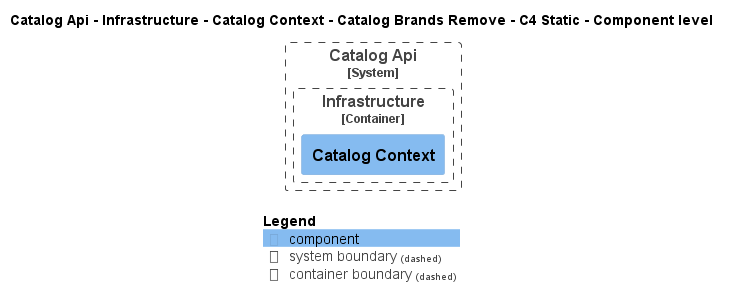

The diagram above was rendered by PlantUML. Its source (embedded in the PNG):
@startuml
!pragma layout smetana
!include ..\..\..\..\..\..\..\..\.c4s\C4_Component.puml

AddElementTag("state:new", $bgColor=green, $fontColor=#ffffff, $borderColor=green, $shadowing="False")
AddElementTag("state:changed", $bgColor=orange, $fontColor=#ffffff, $borderColor=orange, $shadowing="False")
AddElementTag("state:removed", $bgColor=red, $fontColor=#ffffff, $borderColor=red, $shadowing="False")

AddRelTag("state:new", $textColor=green, $lineColor=green)
AddRelTag("state:changed", $textColor=orange, $lineColor=orange)
AddRelTag("state:removed", $textColor=red, $lineColor=red)

SHOW_PERSON_PORTRAIT()
LAYOUT_TOP_DOWN()

skinparam linetype polyline

title Catalog Api - Infrastructure - Catalog Context - Catalog Brands Remove - C4 Static - Component level


System_Boundary(dotnet.eShop.Architecture.SoftwareSystems.CatalogApi, "Catalog Api") {
    
Container_Boundary(dotnet.eShop.Architecture.SoftwareSystems.CatalogApi.Containers.Infrastructure, "Infrastructure") {
    Component(dotnet.eShop.Architecture.SoftwareSystems.CatalogApi.Containers.Infrastructure.Components.CatalogContext, "Catalog Context", "", "")
}
}



SHOW_LEGEND()
@enduml